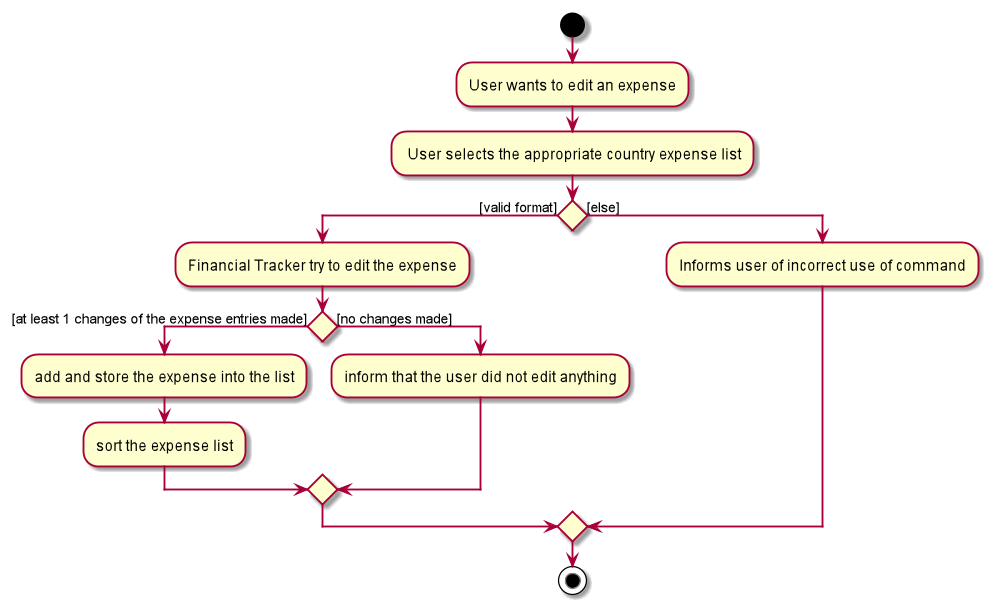

The diagram above was rendered by PlantUML. Its source (embedded in the PNG):
@startuml
start
:User wants to edit an expense;

- User selects the appropriate country expense list

if () then ([valid format])
    :Financial Tracker try to edit the expense;
    if () then ([at least 1 changes of the expense entries made])
        :add and store the expense into the list;
        :sort the expense list;
    else ([no changes made])
        :inform that the user did not edit anything;
    endif

else ([else])
    :Informs user of incorrect use of command;
endif
stop
@enduml